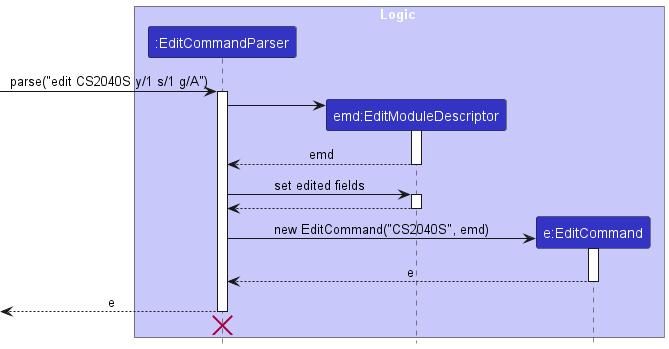

The diagram above was rendered by PlantUML. Its source (embedded in the PNG):
@startuml
!include style.puml
skinparam ArrowFontStyle plain

box Logic LOGIC_COLOR_T1
participant ":EditCommandParser" as EditCommandParser LOGIC_COLOR
participant "emd:EditModuleDescriptor" as EditModuleDescriptor LOGIC_COLOR
participant "e:EditCommand" as EditCommand LOGIC_COLOR
end box

[-> EditCommandParser : parse("edit CS2040S y/1 s/1 g/A")
activate EditCommandParser

create EditModuleDescriptor
EditCommandParser -> EditModuleDescriptor
activate EditModuleDescriptor

EditModuleDescriptor --> EditCommandParser : emd
deactivate EditModuleDescriptor

EditCommandParser -> EditModuleDescriptor : set edited fields
activate EditModuleDescriptor

EditModuleDescriptor --> EditCommandParser
deactivate EditModuleDescriptor

create EditCommand
EditCommandParser -> EditCommand : new EditCommand("CS2040S", emd)
activate EditCommand

EditCommand --> EditCommandParser : e
deactivate EditCommand

[<-- EditCommandParser : e
deactivate EditCommandParser
'Hidden arrow to position the destroy marker below the end of the activation bar.
[<-[hidden]- EditCommandParser
destroy EditCommandParser

@enduml